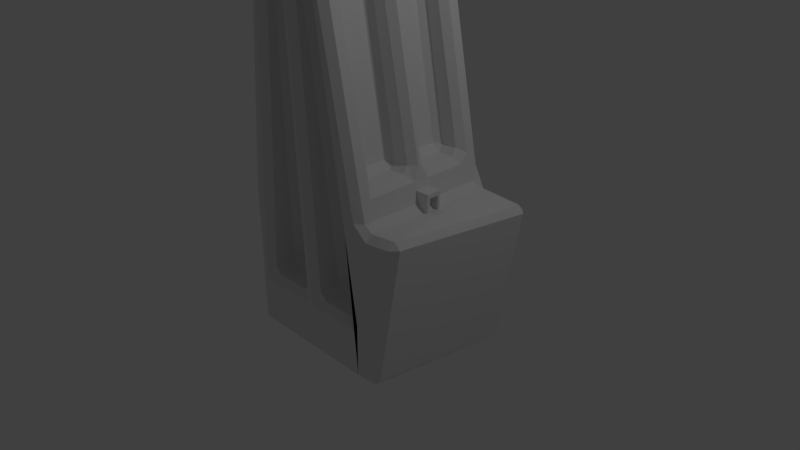 # Source: futurebuilding2.blend  (saved by Blender 2.78.0; exported with 4.5.12 LTS)
import bpy
from mathutils import Matrix  # noqa: F401  (used for matrix-valued properties, if any)

bpy.ops.wm.read_factory_settings(use_empty=True)
scene = bpy.context.scene
scene.name = 'Scene'

# ---- collections
col_collection_1 = bpy.data.collections.new('Collection 1'); scene.collection.children.link(col_collection_1)

# ---- materials (node trees are filled in below, after node groups)
mat_material = bpy.data.materials.new('Material')
mat_material.alpha_threshold = 0.0
mat_material.use_transparent_shadow = False
mat_material.roughness = 0.5
mat_material.line_color = (0.0, 0.0, 0.0, 1.0)

# ---- material node trees

# ---- world
world_world = bpy.data.worlds.new('World'); scene.world = world_world
world_world.color = (0.05088, 0.05088, 0.05088)
world_world.use_sun_shadow = False
world_world.sun_shadow_jitter_overblur = 0.0
world_world.cycles.sampling_method = 'MANUAL'

# ---- cameras
cam_camera = bpy.data.cameras.new('Camera')
cam_camera.clip_end = 100.0
cam_camera.lens = 35.0
cam_camera.sensor_width = 32.0
cam_camera.sensor_height = 18.0
cam_camera.ortho_scale = 7.314
cam_camera.dof.focus_distance = 0.0
cam_camera.dof.aperture_fstop = 128.0

# ---- lights
light_lamp = bpy.data.lights.new('Lamp', 'POINT')
light_lamp.transmission_factor = 0.0
light_lamp.cutoff_distance = 30.0
light_lamp.energy = 100.0
light_lamp.shadow_buffer_clip_start = 1.001
light_lamp.shadow_soft_size = 0.1
light_lamp.shadow_maximum_resolution = 0.006
light_lamp.use_absolute_resolution = True

# ---- meshes
me_cube_004 = bpy.data.meshes.new('Cube.004')
me_cube_004.from_pydata([(0.8356, -0.1018, 0.9312), (0.8356, -0.1018, 1.235), (0.8356, 0.1018, 0.9312), (0.8356, 0.1018, 1.235), (1.14, -0.06507, 0.9861), (1.14, -0.06507, 1.18), (1.14, 0.06507, 0.9861), (1.14, 0.06507, 1.18), (1.14, 0.1018, 1.235), (1.14, 0.1018, 0.9312), (1.14, -0.1018, 0.9312), (1.14, -0.1018, 1.235), (1.04, 0.06507, 1.18), (1.04, 0.06507, 0.9861), (1.04, -0.06507, 0.9861), (1.04, -0.06507, 1.18)], [], [(0, 1, 3, 2), (2, 3, 8, 9), (7, 5, 15, 12), (10, 11, 1, 0), (2, 9, 10, 0), (8, 3, 1, 11), (7, 6, 9, 8), (6, 4, 10, 9), (5, 7, 8, 11), (4, 5, 11, 10), (13, 12, 15, 14), (6, 7, 12, 13), (5, 4, 14, 15), (4, 6, 13, 14)])
me_cube_004.use_remesh_preserve_volume = False
me_cube_004.use_remesh_preserve_attributes = False
me_cube_004.use_mirror_vertex_groups = False
me_cube_004.update()
me_cube = bpy.data.meshes.new('Cube')
me_cube.from_pydata([(0.5246, 0.1045, 1.418), (-0.1486, 0.1045, 5.079), (0.5246, 0.6972, 1.418), (-0.1486, 0.6972, 5.079), (0.5246, -0.1045, 1.418), (-0.1486, -0.1045, 5.079), (0.5246, -0.6972, 1.418), (-0.1486, -0.6972, 5.079), (-0.7681, 0.5319, -0.2253), (-0.4878, 0.8268, 4.837), (-0.08797, 0.5319, -0.2253), (-0.3152, 0.8268, 4.837), (0.1473, 0.5319, -0.2253), (-0.1251, 0.8268, 4.837), (0.8274, 0.5319, -0.2253), (0.04742, 0.8268, 4.837), (-0.7681, -0.5319, -0.2253), (-0.4878, -0.8268, 4.837), (-0.08797, -0.5319, -0.2253), (-0.3152, -0.8268, 4.837), (0.1473, -0.5319, -0.2253), (-0.1251, -0.8268, 4.837), (0.8274, -0.5319, -0.2253), (0.04742, -0.8268, 4.837), (1.0, 1.0, -1.0), (1.0, -1.0, -1.0), (-1.0, -1.0, -1.0), (-1.0, 1.0, -1.0), (1.0, 1.0, 1.0), (1.0, -1.0, 1.0), (-1.0, -1.0, 1.0), (-1.0, 1.0, 1.0), (0.03545, 1.013, 5.827), (0.03545, -1.013, 5.827), (-0.5814, 1.013, 5.827), (-0.5814, -1.013, 5.827), (1.426, 0.9622, -1.035), (1.214, -1.024, -0.9408), (1.727, 1.024, 0.9408), (1.515, -0.9622, 1.035), (0.9166, -0.6972, 1.418), (0.1849, -0.6972, 5.079), (-0.3152, -1.01, 4.837), (-0.4878, -1.01, 4.837), (0.04742, -1.01, 4.837), (0.1473, -1.0, -0.2253), (-0.1251, -1.01, 4.837), (0.08134, -1.0, 1.0), (-0.143, -1.0, 1.0), (-0.08797, -1.0, -0.2253), (0.6386, -1.0, 1.0), (0.8274, -1.0, -0.2253), (-0.7002, -1.0, 1.0), (0.1849, -0.1045, 5.079), (-0.7681, -1.0, -0.2253), (0.9166, -0.1045, 1.418), (0.9166, 0.6972, 1.418), (0.9166, 0.1045, 1.418), (0.1849, 0.1045, 5.079), (0.1849, 0.6972, 5.079), (-0.143, 1.0, 1.0), (-0.08797, 1.0, -0.2253), (0.1473, 1.0, -0.2253), (0.8274, 1.0, -0.2253), (-0.4878, 1.01, 4.837), (-0.7002, 1.0, 1.0), (0.04742, 1.01, 4.837), (-0.7681, 1.0, -0.2253), (0.6386, 1.0, 1.0), (0.08134, 1.0, 1.0), (-0.1251, 1.01, 4.837), (-0.3152, 1.01, 4.837)], [], [(0, 2, 3, 1), (2, 56, 59, 3), (2, 0, 57, 56), (4, 5, 7, 6), (6, 7, 41, 40), (6, 40, 55, 4), (8, 67, 65, 64, 9), (10, 8, 9, 11), (12, 62, 69, 70, 13), (14, 12, 13, 15), (16, 17, 43, 52, 54), (18, 19, 17, 16), (20, 21, 46, 47, 45), (22, 23, 21, 20), (24, 25, 26, 27), (30, 52, 43, 42, 48, 47, 46, 44, 50, 29, 33, 35), (28, 29, 39, 38), (25, 29, 50, 51, 45, 47, 48, 49, 54, 52, 30, 26), (26, 30, 31, 27), (28, 24, 27, 31, 65, 67, 61, 60, 69, 62, 63, 68), (32, 34, 35, 33), (29, 28, 56, 57, 55, 40, 41, 33), (31, 30, 35, 34), (28, 68, 66, 70, 69, 60, 71, 64, 65, 31, 34, 32), (36, 38, 39, 37), (29, 25, 37, 39), (24, 28, 38, 36), (25, 24, 36, 37), (51, 22, 20, 45), (41, 7, 5, 53), (44, 23, 22, 51, 50), (67, 8, 10, 61), (42, 19, 18, 49, 48), (57, 0, 1, 58), (49, 18, 16, 54), (46, 21, 23, 44), (58, 1, 3, 59), (66, 15, 13, 70), (53, 5, 4, 55), (71, 11, 9, 64), (43, 17, 19, 42), (61, 10, 11, 71, 60), (62, 12, 14, 63), (33, 41, 53, 55, 57, 58), (58, 59, 56, 28, 32, 33), (63, 14, 15, 66, 68)])
me_cube.materials.append(mat_material)
me_cube.use_remesh_preserve_volume = False
me_cube.use_remesh_preserve_attributes = False
me_cube.use_mirror_vertex_groups = False
me_cube.update()

# ---- objects
ob_cube_001 = bpy.data.objects.new('Cube.001', me_cube_004)
ob_cube = bpy.data.objects.new('Cube', me_cube)
ob_lamp = bpy.data.objects.new('Lamp', light_lamp)
ob_camera = bpy.data.objects.new('Camera', cam_camera)

# ---- transforms, parenting, visibility, modifiers, constraints
ob_cube_001.location = (0.0, 0.0, 0.0)
ob_cube_001.lineart.crease_threshold = 0.0
ob_cube.location = (0.0, 0.0, 0.0)
ob_cube.lock_rotations_4d = False
ob_cube.empty_display_type = 'ARROWS'
ob_cube.lineart.crease_threshold = 0.0
_m = ob_cube.modifiers.new('Bevel', 'BEVEL')
_m.limit_method = 'NONE'
_m.spread = 0.0
ob_lamp.location = (4.076, 1.005, 5.904)
ob_lamp.rotation_euler = (0.6503, 0.05522, 1.866)
ob_lamp.lock_rotations_4d = False
ob_lamp.empty_display_type = 'ARROWS'
ob_lamp.color = (0.0, 0.0, 0.0, 0.0)
ob_lamp.lineart.crease_threshold = 0.0
ob_camera.location = (7.481, -6.508, 5.344)
ob_camera.rotation_euler = (1.109, 0.0, 0.8149)
ob_camera.lock_rotations_4d = False
ob_camera.empty_display_type = 'ARROWS'
ob_camera.color = (0.0, 0.0, 0.0, 0.0)
ob_camera.display_type = 'WIRE'
ob_camera.lineart.crease_threshold = 0.0

# ---- collection membership
col_collection_1.objects.link(ob_cube_001)
col_collection_1.objects.link(ob_cube)
col_collection_1.objects.link(ob_lamp)
col_collection_1.objects.link(ob_camera)

# ---- scene / render settings (as saved in the file)
scene.camera = ob_camera
scene.frame_start = 1; scene.frame_end = 250; scene.frame_set(1)
scene.render.engine = 'BLENDER_EEVEE_NEXT'
scene.render.resolution_percentage = 50
scene.render.dither_intensity = 0.0
scene.cycles.use_denoising = False
scene.cycles.samples = 128
scene.cycles.sampling_pattern = 'TABULATED_SOBOL'
scene.cycles.light_sampling_threshold = 0.0
scene.cycles.use_adaptive_sampling = False
scene.cycles.use_light_tree = False
scene.cycles.blur_glossy = 0.0
scene.cycles.sample_clamp_indirect = 0.0
scene.view_settings.view_transform = 'Standard'
bpy.context.view_layer.update()
